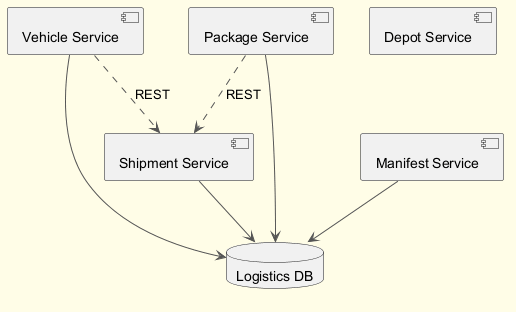

The diagram above was rendered by PlantUML. Its source (embedded in the PNG):
@startuml
skinparam backgroundColor #FFFDE7
skinparam classBackgroundColor #FFF9C4
skinparam classBorderColor #F57F17
skinparam ArrowColor #555555
component "Vehicle Service" as C_VehicleService
component "Depot Service" as C_DepotService
component "Package Service" as C_PackageService
component "Shipment Service" as C_ShipmentService
component "Manifest Service" as C_ManifestService
database "Logistics DB" as DB_logistics
C_VehicleService --> DB_logistics
C_PackageService --> DB_logistics
C_ShipmentService --> DB_logistics
C_ManifestService --> DB_logistics
C_PackageService ..> C_ShipmentService : REST
C_VehicleService ..> C_ShipmentService : REST
@enduml